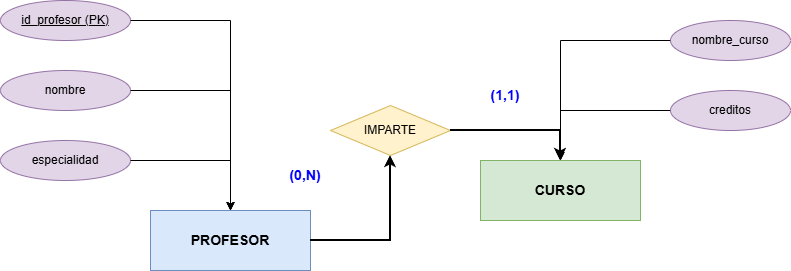

The diagram above was exported from draw.io. Its source (the exported page's mxGraphModel, read from the mxfile embedded in the PNG):
<mxGraphModel dx="1414" dy="777" grid="1" gridSize="10" guides="1" tooltips="1" connect="1" arrows="1" fold="1" page="1" pageScale="1" pageWidth="827" pageHeight="1169" math="0" shadow="0">
  <root>
    <mxCell id="0" />
    <mxCell id="1" parent="0" />
    <mxCell id="2" parent="1" style="shape=rectangle;html=1;whiteSpace=wrap;fillColor=#dae8fc;strokeColor=#6c8ebf;fontStyle=1;fontSize=14;" value="PROFESOR" vertex="1">
      <mxGeometry height="60" width="160" x="160" y="240" as="geometry" />
    </mxCell>
    <mxCell id="3" parent="1" style="shape=ellipse;html=1;whiteSpace=wrap;fillColor=#e1d5e7;strokeColor=#9673a6;fontStyle=4;" value="id_profesor (PK)" vertex="1">
      <mxGeometry height="40" width="130" x="10" y="30" as="geometry" />
    </mxCell>
    <mxCell id="4" parent="1" style="shape=ellipse;html=1;whiteSpace=wrap;fillColor=#e1d5e7;strokeColor=#9673a6;" value="nombre" vertex="1">
      <mxGeometry height="40" width="130" x="10" y="100" as="geometry" />
    </mxCell>
    <mxCell id="5" parent="1" style="shape=ellipse;html=1;whiteSpace=wrap;fillColor=#e1d5e7;strokeColor=#9673a6;" value="especialidad" vertex="1">
      <mxGeometry height="40" width="130" x="10" y="170" as="geometry" />
    </mxCell>
    <mxCell id="6" edge="1" parent="1" source="3" style="edgeStyle=orthogonalEdgeStyle;rounded=0;orthogonalLoop=1;jettySize=auto;html=1;" target="2">
      <mxGeometry relative="1" as="geometry" />
    </mxCell>
    <mxCell id="7" edge="1" parent="1" source="4" style="edgeStyle=orthogonalEdgeStyle;rounded=0;orthogonalLoop=1;jettySize=auto;html=1;" target="2">
      <mxGeometry relative="1" as="geometry" />
    </mxCell>
    <mxCell id="8" edge="1" parent="1" source="5" style="edgeStyle=orthogonalEdgeStyle;rounded=0;orthogonalLoop=1;jettySize=auto;html=1;" target="2">
      <mxGeometry relative="1" as="geometry" />
    </mxCell>
    <mxCell id="9" parent="1" style="shape=rectangle;html=1;whiteSpace=wrap;fillColor=#d5e8d4;strokeColor=#82b366;fontStyle=1;fontSize=14;" value="CURSO" vertex="1">
      <mxGeometry height="60" width="160" x="490" y="190" as="geometry" />
    </mxCell>
    <mxCell id="10" parent="1" style="shape=ellipse;html=1;whiteSpace=wrap;fillColor=#e1d5e7;strokeColor=#9673a6;" value="nombre_curso" vertex="1">
      <mxGeometry height="40" width="120" x="680" y="50" as="geometry" />
    </mxCell>
    <mxCell id="11" parent="1" style="shape=ellipse;html=1;whiteSpace=wrap;fillColor=#e1d5e7;strokeColor=#9673a6;" value="creditos" vertex="1">
      <mxGeometry height="40" width="120" x="680" y="120" as="geometry" />
    </mxCell>
    <mxCell id="12" edge="1" parent="1" source="10" style="edgeStyle=orthogonalEdgeStyle;rounded=0;orthogonalLoop=1;jettySize=auto;html=1;" target="9">
      <mxGeometry relative="1" as="geometry" />
    </mxCell>
    <mxCell id="13" edge="1" parent="1" source="11" style="edgeStyle=orthogonalEdgeStyle;rounded=0;orthogonalLoop=1;jettySize=auto;html=1;" target="9">
      <mxGeometry relative="1" as="geometry" />
    </mxCell>
    <mxCell id="14" parent="1" style="shape=rhombus;html=1;whiteSpace=wrap;fillColor=#fff2cc;strokeColor=#d6b656;fontSize=12;" value="IMPARTE" vertex="1">
      <mxGeometry height="50" width="120" x="340" y="135" as="geometry" />
    </mxCell>
    <mxCell id="15" parent="1" style="text;html=1;strokeColor=none;fillColor=none;align=center;verticalAlign=middle;whiteSpace=wrap;fontColor=#0000FF;fontSize=14;fontStyle=1;" value="(0,N)" vertex="1">
      <mxGeometry height="30" width="50" x="290" y="190" as="geometry" />
    </mxCell>
    <mxCell id="16" parent="1" style="text;html=1;strokeColor=none;fillColor=none;align=center;verticalAlign=middle;whiteSpace=wrap;fontColor=#0000FF;fontSize=14;fontStyle=1;" value="(1,1)" vertex="1">
      <mxGeometry height="30" width="50" x="490" y="110" as="geometry" />
    </mxCell>
    <mxCell id="17" edge="1" parent="1" source="2" style="edgeStyle=orthogonalEdgeStyle;rounded=0;orthogonalLoop=1;jettySize=auto;html=1;strokeWidth=2;fontColor=#0000FF;" target="14">
      <mxGeometry relative="1" as="geometry" />
    </mxCell>
    <mxCell id="18" edge="1" parent="1" source="14" style="edgeStyle=orthogonalEdgeStyle;rounded=0;orthogonalLoop=1;jettySize=auto;html=1;strokeWidth=2;fontColor=#0000FF;" target="9">
      <mxGeometry relative="1" as="geometry" />
    </mxCell>
  </root>
</mxGraphModel>